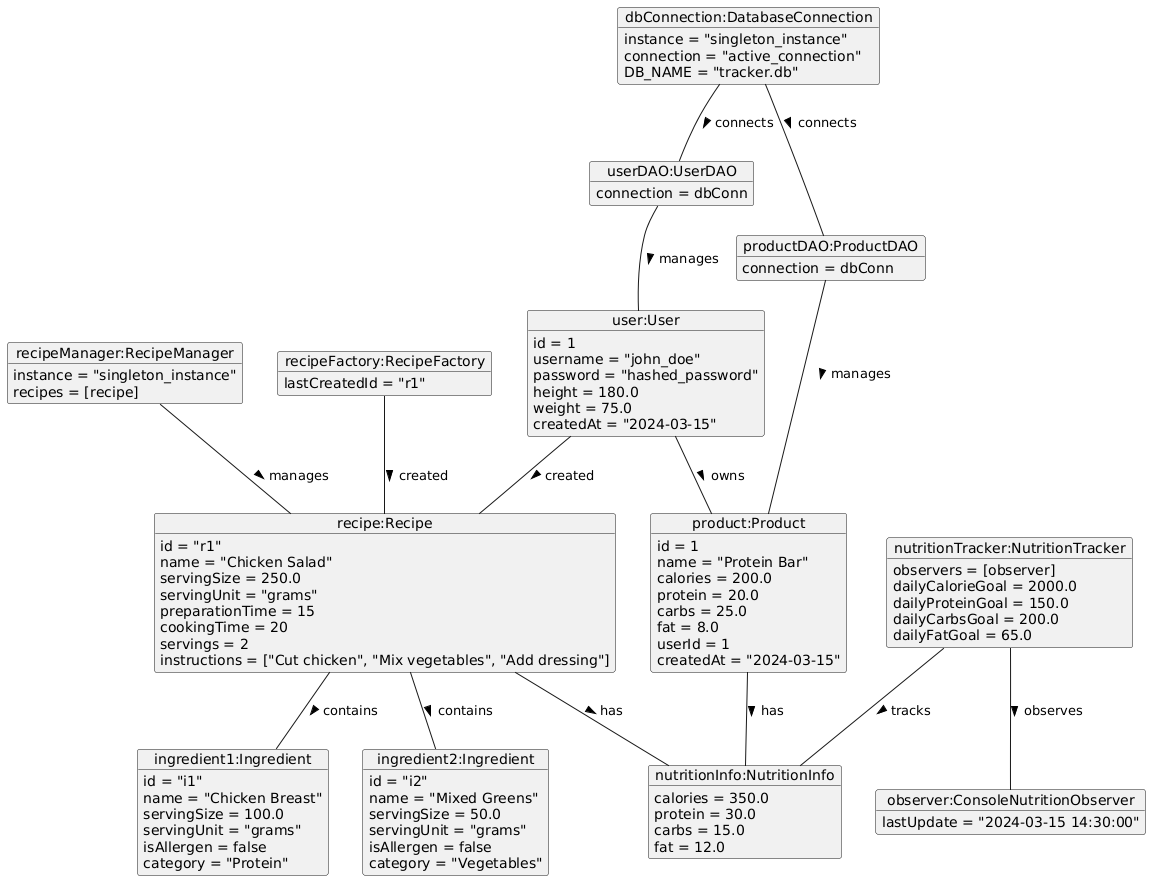

The diagram above was rendered by PlantUML. Its source (embedded in the PNG):
@startuml
' User Object
object "user:User" as user {
    id = 1
    username = "john_doe"
    password = "hashed_password"
    height = 180.0
    weight = 75.0
    createdAt = "2024-03-15"
}

' Recipe Object
object "recipe:Recipe" as recipe {
    id = "r1"
    name = "Chicken Salad"
    servingSize = 250.0
    servingUnit = "grams"
    preparationTime = 15
    cookingTime = 20
    servings = 2
    instructions = ["Cut chicken", "Mix vegetables", "Add dressing"]
}

' Ingredient Objects
object "ingredient1:Ingredient" as ing1 {
    id = "i1"
    name = "Chicken Breast"
    servingSize = 100.0
    servingUnit = "grams"
    isAllergen = false
    category = "Protein"
}

object "ingredient2:Ingredient" as ing2 {
    id = "i2"
    name = "Mixed Greens"
    servingSize = 50.0
    servingUnit = "grams"
    isAllergen = false
    category = "Vegetables"
}

' Product Object
object "product:Product" as prod {
    id = 1
    name = "Protein Bar"
    calories = 200.0
    protein = 20.0
    carbs = 25.0
    fat = 8.0
    userId = 1
    createdAt = "2024-03-15"
}

' Nutrition Info Object
object "nutritionInfo:NutritionInfo" as nutri {
    calories = 350.0
    protein = 30.0
    carbs = 15.0
    fat = 12.0
}

' Observer Objects
object "nutritionTracker:NutritionTracker" as tracker {
    observers = [observer]
    dailyCalorieGoal = 2000.0
    dailyProteinGoal = 150.0
    dailyCarbsGoal = 200.0
    dailyFatGoal = 65.0
}

object "observer:ConsoleNutritionObserver" as observer {
    lastUpdate = "2024-03-15 14:30:00"
}

' Database Object
object "dbConnection:DatabaseConnection" as dbConn {
    instance = "singleton_instance"
    connection = "active_connection"
    DB_NAME = "tracker.db"
}

' Manager Object
object "recipeManager:RecipeManager" as recipeManager {
    instance = "singleton_instance"
    recipes = [recipe]
}

' Factory Object
object "recipeFactory:RecipeFactory" as recipeFactory {
    lastCreatedId = "r1"
}

' DAO Objects
object "productDAO:ProductDAO" as productDAO {
    connection = dbConn
}

object "userDAO:UserDAO" as userDAO {
    connection = dbConn
}

' Relationships
user -- prod : owns >
user -- recipe : created >

recipe -- ing1 : contains >
recipe -- ing2 : contains >

recipe -- nutri : has >
prod -- nutri : has >

tracker -- observer : observes >
tracker -- nutri : tracks >

recipeManager -- recipe : manages >

recipeFactory -- recipe : created >

productDAO -- prod : manages >
userDAO -- user : manages >

dbConn -- productDAO : connects >
dbConn -- userDAO : connects >
@enduml